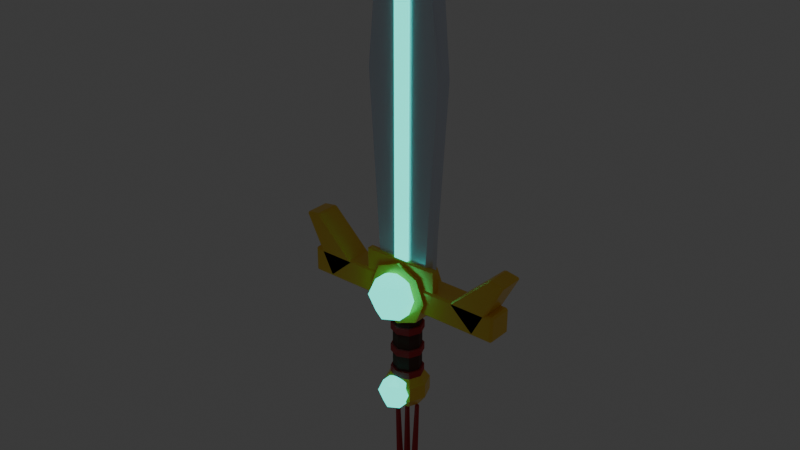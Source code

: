 # Source: kiem_4.blend  (saved by Blender 5.3.31; exported with 4.5.12 LTS)
import bpy
from mathutils import Matrix  # noqa: F401  (used for matrix-valued properties, if any)

bpy.ops.wm.read_factory_settings(use_empty=True)
scene = bpy.context.scene
scene.name = 'Scene'

# ---- collections
col_col_kiem_4 = bpy.data.collections.new('COL_kiem_4'); scene.collection.children.link(col_col_kiem_4)

# ---- materials (node trees are filled in below, after node groups)
mat_mat_leather = bpy.data.materials.new('MAT_leather')
mat_mat_red = bpy.data.materials.new('MAT_red')
mat_mat_gold = bpy.data.materials.new('MAT_gold')
mat_mat_teal = bpy.data.materials.new('MAT_teal')
mat_mat_steel = bpy.data.materials.new('MAT_steel')

# ---- material node trees
mat_mat_leather.use_nodes = True; mat_mat_leather.node_tree.nodes.clear()
_N = mat_mat_leather.node_tree.nodes; _L = mat_mat_leather.node_tree.links
n0 = _N.new('ShaderNodeBsdfPrincipled'); n0.name = 'Principled BSDF'; n0.location = (-200, 100)
n0.inputs[0].default_value = (0.09084, 0.0319, 0.02315, 1.0)
n0.inputs[2].default_value = 0.8
n0.inputs[10].default_value = 0.005
n1 = _N.new('ShaderNodeOutputMaterial'); n1.name = 'Material Output'; n1.location = (200, 100)
_L.new(n0.outputs[0], n1.inputs[0])
n1.is_active_output = True
mat_mat_red.use_nodes = True; mat_mat_red.node_tree.nodes.clear()
_N = mat_mat_red.node_tree.nodes; _L = mat_mat_red.node_tree.links
n0 = _N.new('ShaderNodeBsdfPrincipled'); n0.name = 'Principled BSDF'; n0.location = (-200, 100)
n0.inputs[0].default_value = (0.5149, 0.02122, 0.02956, 1.0)
n0.inputs[2].default_value = 0.7
n0.inputs[10].default_value = 0.005
n1 = _N.new('ShaderNodeOutputMaterial'); n1.name = 'Material Output'; n1.location = (200, 100)
_L.new(n0.outputs[0], n1.inputs[0])
n1.is_active_output = True
mat_mat_gold.use_nodes = True; mat_mat_gold.node_tree.nodes.clear()
_N = mat_mat_gold.node_tree.nodes; _L = mat_mat_gold.node_tree.links
n0 = _N.new('ShaderNodeBsdfPrincipled'); n0.name = 'Principled BSDF'; n0.location = (-200, 100)
n0.inputs[0].default_value = (1.0, 0.6445, 0.06848, 1.0)
n0.inputs[1].default_value = 0.3
n0.inputs[2].default_value = 0.3
n0.inputs[10].default_value = 0.005
n1 = _N.new('ShaderNodeOutputMaterial'); n1.name = 'Material Output'; n1.location = (200, 100)
_L.new(n0.outputs[0], n1.inputs[0])
n1.is_active_output = True
mat_mat_teal.use_nodes = True; mat_mat_teal.node_tree.nodes.clear()
_N = mat_mat_teal.node_tree.nodes; _L = mat_mat_teal.node_tree.links
n0 = _N.new('ShaderNodeBsdfPrincipled'); n0.name = 'Principled BSDF'; n0.location = (-200, 100)
n0.inputs[0].default_value = (0.02122, 0.7913, 0.6445, 1.0)
n0.inputs[2].default_value = 0.2
n0.inputs[10].default_value = 0.005
n0.inputs[27].default_value = (0.02122, 0.7913, 0.6445, 1.0)
n0.inputs[28].default_value = 2.0
n1 = _N.new('ShaderNodeOutputMaterial'); n1.name = 'Material Output'; n1.location = (200, 100)
_L.new(n0.outputs[0], n1.inputs[0])
n1.is_active_output = True
mat_mat_steel.use_nodes = True; mat_mat_steel.node_tree.nodes.clear()
_N = mat_mat_steel.node_tree.nodes; _L = mat_mat_steel.node_tree.links
n0 = _N.new('ShaderNodeBsdfPrincipled'); n0.name = 'Principled BSDF'; n0.location = (-200, 100)
n0.inputs[0].default_value = (0.7157, 0.7758, 0.8879, 1.0)
n0.inputs[1].default_value = 0.4
n0.inputs[2].default_value = 0.3
n0.inputs[10].default_value = 0.005
n1 = _N.new('ShaderNodeOutputMaterial'); n1.name = 'Material Output'; n1.location = (200, 100)
_L.new(n0.outputs[0], n1.inputs[0])
n1.is_active_output = True

# ---- world
world_world = bpy.data.worlds.new('World'); scene.world = world_world
world_world.use_nodes = True; world_world.node_tree.nodes.clear()
_N = world_world.node_tree.nodes; _L = world_world.node_tree.links
n0 = _N.new('ShaderNodeOutputWorld'); n0.name = 'World Output'; n0.location = (200, 100)
n1 = _N.new('ShaderNodeBackground'); n1.name = 'Background'; n1.location = (-200, 100)
n1.inputs[0].default_value = (0.05088, 0.05088, 0.05088, 1.0)
_L.new(n1.outputs[0], n0.inputs[0])
n0.is_active_output = True
world_world.color = (0.05088, 0.05088, 0.05088)
world_world.sun_shadow_jitter_overblur = 0.0

# ---- meshes
me_sm_kiem_4_leather = bpy.data.meshes.new('SM_kiem_4_leather')
me_sm_kiem_4_leather.from_pydata([(0.0, 0.027, -0.085), (0.0, 0.027, 0.085), (0.01909, 0.01909, -0.085), (0.01909, 0.01909, 0.085), (0.027, 0.0, -0.085), (0.027, 0.0, 0.085), (0.01909, -0.01909, -0.085), (0.01909, -0.01909, 0.085), (0.0, -0.027, -0.085), (0.0, -0.027, 0.085), (-0.01909, -0.01909, -0.085), (-0.01909, -0.01909, 0.085), (-0.027, 0.0, -0.085), (-0.027, 0.0, 0.085), (-0.01909, 0.01909, -0.085), (-0.01909, 0.01909, 0.085)], [], [(0, 1, 3, 2), (2, 3, 5, 4), (4, 5, 7, 6), (6, 7, 9, 8), (8, 9, 11, 10), (10, 11, 13, 12), (3, 1, 15, 13, 11, 9, 7, 5), (12, 13, 15, 14), (14, 15, 1, 0), (0, 2, 4, 6, 8, 10, 12, 14)])
me_sm_kiem_4_leather.materials.append(mat_mat_leather)
me_sm_kiem_4_leather.update()
me_sm_kiem_4_red = bpy.data.meshes.new('SM_kiem_4_red')
me_sm_kiem_4_red.from_pydata([(0.0, 0.031, -0.077), (0.0, 0.031, -0.063), (0.02192, 0.02192, -0.077), (0.02192, 0.02192, -0.063), (0.031, 0.0, -0.077), (0.031, 0.0, -0.063), (0.02192, -0.02192, -0.077), (0.02192, -0.02192, -0.063), (0.0, -0.031, -0.077), (0.0, -0.031, -0.063), (-0.02192, -0.02192, -0.077), (-0.02192, -0.02192, -0.063), (-0.031, 0.0, -0.077), (-0.031, 0.0, -0.063), (-0.02192, 0.02192, -0.077), (-0.02192, 0.02192, -0.063), (0.0, 0.031, -0.03033), (0.0, 0.031, -0.01633), (0.02192, 0.02192, -0.03033), (0.02192, 0.02192, -0.01633), (0.031, 0.0, -0.03033), (0.031, 0.0, -0.01633), (0.02192, -0.02192, -0.03033), (0.02192, -0.02192, -0.01633), (0.0, -0.031, -0.03033), (0.0, -0.031, -0.01633), (-0.02192, -0.02192, -0.03033), (-0.02192, -0.02192, -0.01633), (-0.031, 0.0, -0.03033), (-0.031, 0.0, -0.01633), (-0.02192, 0.02192, -0.03033), (-0.02192, 0.02192, -0.01633), (0.0, 0.031, 0.01633), (0.0, 0.031, 0.03033), (0.02192, 0.02192, 0.01633), (0.02192, 0.02192, 0.03033), (0.031, 0.0, 0.01633), (0.031, 0.0, 0.03033), (0.02192, -0.02192, 0.01633), (0.02192, -0.02192, 0.03033), (0.0, -0.031, 0.01633), (0.0, -0.031, 0.03033), (-0.02192, -0.02192, 0.01633), (-0.02192, -0.02192, 0.03033), (-0.031, 0.0, 0.01633), (-0.031, 0.0, 0.03033), (-0.02192, 0.02192, 0.01633), (-0.02192, 0.02192, 0.03033), (0.0, 0.031, 0.063), (0.0, 0.031, 0.077), (0.02192, 0.02192, 0.063), (0.02192, 0.02192, 0.077), (0.031, 0.0, 0.063), (0.031, 0.0, 0.077), (0.02192, -0.02192, 0.063), (0.02192, -0.02192, 0.077), (0.0, -0.031, 0.063), (0.0, -0.031, 0.077), (-0.02192, -0.02192, 0.063), (-0.02192, -0.02192, 0.077), (-0.031, 0.0, 0.063), (-0.031, 0.0, 0.077), (-0.02192, 0.02192, 0.063), (-0.02192, 0.02192, 0.077), (-0.01665, 0.007, -0.3049), (-0.02335, 0.0042, -0.1451), (-0.009998, 0.002163, -0.3047), (-0.01936, 0.001298, -0.1449), (-0.01254, -0.005663, -0.3048), (-0.02088, -0.003398, -0.145), (-0.02076, -0.005663, -0.3051), (-0.02582, -0.003398, -0.1452), (-0.0233, 0.002163, -0.3052), (-0.02734, 0.001298, -0.1452), (0.0, 0.007, -0.305), (0.0, 0.0042, -0.145), (0.006657, 0.002163, -0.305), (0.003994, 0.001298, -0.145), (0.004114, -0.005663, -0.305), (0.002469, -0.003398, -0.145), (-0.004114, -0.005663, -0.305), (-0.002469, -0.003398, -0.145), (-0.006657, 0.002163, -0.305), (-0.003994, 0.001298, -0.145), (0.01665, 0.007, -0.3049), (0.02335, 0.0042, -0.1451), (0.0233, 0.002163, -0.3052), (0.02734, 0.001298, -0.1452), (0.02076, -0.005663, -0.3051), (0.02582, -0.003398, -0.1452), (0.01254, -0.005663, -0.3048), (0.02088, -0.003398, -0.145), (0.009998, 0.002163, -0.3047), (0.01936, 0.001298, -0.1449), (0.0, 0.0, -0.1246), (0.0, 0.01089, -0.1291), (0.0, 0.01089, -0.1509), (0.0, 0.0, -0.1554), (0.009431, 0.005445, -0.1291), (0.01334, 0.0077, -0.14), (0.009431, 0.005445, -0.1509), (0.009431, -0.005445, -0.1291), (0.01334, -0.0077, -0.14), (0.009431, -0.005445, -0.1509), (-2.328e-09, -0.01089, -0.1291), (-2.328e-09, -0.0154, -0.14), (-2.328e-09, -0.01089, -0.1509), (-0.009431, -0.005445, -0.1291), (-0.01334, -0.0077, -0.14), (-0.009431, -0.005445, -0.1509), (-0.009431, 0.005445, -0.1291), (-0.01334, 0.0077, -0.14), (-0.009431, 0.005445, -0.1509), (4.191e-09, 0.0154, -0.14)], [], [(0, 1, 3, 2), (2, 3, 5, 4), (4, 5, 7, 6), (6, 7, 9, 8), (8, 9, 11, 10), (10, 11, 13, 12), (3, 1, 15, 13, 11, 9, 7, 5), (12, 13, 15, 14), (14, 15, 1, 0), (0, 2, 4, 6, 8, 10, 12, 14), (16, 17, 19, 18), (18, 19, 21, 20), (20, 21, 23, 22), (22, 23, 25, 24), (24, 25, 27, 26), (26, 27, 29, 28), (19, 17, 31, 29, 27, 25, 23, 21), (28, 29, 31, 30), (30, 31, 17, 16), (16, 18, 20, 22, 24, 26, 28, 30), (32, 33, 35, 34), (34, 35, 37, 36), (36, 37, 39, 38), (38, 39, 41, 40), (40, 41, 43, 42), (42, 43, 45, 44), (35, 33, 47, 45, 43, 41, 39, 37), (44, 45, 47, 46), (46, 47, 33, 32), (32, 34, 36, 38, 40, 42, 44, 46), (48, 49, 51, 50), (50, 51, 53, 52), (52, 53, 55, 54), (54, 55, 57, 56), (56, 57, 59, 58), (58, 59, 61, 60), (51, 49, 63, 61, 59, 57, 55, 53), (60, 61, 63, 62), (62, 63, 49, 48), (48, 50, 52, 54, 56, 58, 60, 62), (64, 65, 67, 66), (66, 67, 69, 68), (68, 69, 71, 70), (67, 65, 73, 71, 69), (70, 71, 73, 72), (72, 73, 65, 64), (64, 66, 68, 70, 72), (74, 75, 77, 76), (76, 77, 79, 78), (78, 79, 81, 80), (77, 75, 83, 81, 79), (80, 81, 83, 82), (82, 83, 75, 74), (74, 76, 78, 80, 82), (84, 85, 87, 86), (86, 87, 89, 88), (88, 89, 91, 90), (87, 85, 93, 91, 89), (90, 91, 93, 92), (92, 93, 85, 84), (84, 86, 88, 90, 92), (96, 113, 99, 100), (95, 94, 98), (97, 96, 100), (113, 95, 98, 99), (100, 99, 102, 103), (98, 94, 101), (97, 100, 103), (99, 98, 101, 102), (103, 102, 105, 106), (101, 94, 104), (97, 103, 106), (102, 101, 104, 105), (106, 105, 108, 109), (104, 94, 107), (97, 106, 109), (105, 104, 107, 108), (109, 108, 111, 112), (107, 94, 110), (97, 109, 112), (108, 107, 110, 111), (112, 111, 113, 96), (110, 94, 95), (97, 112, 96), (111, 110, 95, 113)])
me_sm_kiem_4_red.materials.append(mat_mat_red)
me_sm_kiem_4_red.update()
me_sm_kiem_4_gold = bpy.data.meshes.new('SM_kiem_4_gold')
me_sm_kiem_4_gold.from_pydata([(0.0, 0.0, -0.061), (0.0, 0.0, -0.149), (0.01829, 0.01829, -0.0694), (0.02959, 0.02959, -0.0914), (0.02959, 0.02959, -0.1186), (0.01829, 0.01829, -0.1406), (0.02586, 0.0, -0.0694), (0.04185, 0.0, -0.0914), (0.04185, 0.0, -0.1186), (0.02586, 0.0, -0.1406), (0.01829, -0.01829, -0.0694), (0.02959, -0.02959, -0.0914), (0.02959, -0.02959, -0.1186), (0.01829, -0.01829, -0.1406), (0.0, -0.02586, -0.0694), (0.0, -0.04185, -0.0914), (0.0, -0.04185, -0.1186), (0.0, -0.02586, -0.1406), (-0.01829, -0.01829, -0.0694), (-0.02959, -0.02959, -0.0914), (-0.02959, -0.02959, -0.1186), (-0.01829, -0.01829, -0.1406), (-0.02586, 0.0, -0.0694), (-0.04185, 0.0, -0.0914), (-0.04185, 0.0, -0.1186), (-0.02586, 0.0, -0.1406), (-0.01829, 0.01829, -0.0694), (-0.02959, 0.02959, -0.0914), (-0.02959, 0.02959, -0.1186), (-0.01829, 0.01829, -0.1406), (0.0, 0.02586, -0.0694), (0.0, 0.04185, -0.0914), (0.0, 0.04185, -0.1186), (0.0, 0.02586, -0.1406), (-0.196, -0.021, 0.075), (-0.196, -0.025, 0.079), (-0.2, -0.021, 0.079), (-0.196, -0.025, 0.121), (-0.196, -0.021, 0.125), (-0.2, -0.021, 0.121), (-0.196, 0.021, 0.075), (-0.2, 0.021, 0.079), (-0.196, 0.025, 0.079), (-0.196, 0.021, 0.125), (-0.196, 0.025, 0.121), (-0.2, 0.021, 0.121), (0.196, -0.021, 0.075), (0.2, -0.021, 0.079), (0.196, -0.025, 0.079), (0.196, -0.021, 0.125), (0.196, -0.025, 0.121), (0.2, -0.021, 0.121), (0.196, 0.021, 0.075), (0.196, 0.025, 0.079), (0.2, 0.021, 0.079), (0.196, 0.021, 0.125), (0.2, 0.021, 0.121), (0.196, 0.025, 0.121), (-0.1122, -0.022, 0.118), (-0.1144, -0.025, 0.12), (-0.1122, -0.022, 0.1221), (-0.1878, -0.022, 0.1929), (-0.191, -0.025, 0.1918), (-0.193, -0.022, 0.1945), (-0.217, -0.022, 0.1905), (-0.2154, -0.025, 0.1877), (-0.2186, -0.022, 0.1873), (-0.1578, -0.022, 0.07701), (-0.1614, -0.022, 0.07766), (-0.1591, -0.025, 0.07982), (-0.1122, 0.022, 0.118), (-0.1122, 0.022, 0.1221), (-0.1144, 0.025, 0.12), (-0.193, 0.022, 0.1945), (-0.191, 0.025, 0.1918), (-0.1878, 0.022, 0.1929), (-0.2186, 0.022, 0.1873), (-0.2154, 0.025, 0.1877), (-0.217, 0.022, 0.1905), (-0.1578, 0.022, 0.07701), (-0.1591, 0.025, 0.07982), (-0.1614, 0.022, 0.07766), (0.1578, -0.022, 0.07701), (0.1591, -0.025, 0.07982), (0.1614, -0.022, 0.07766), (0.2186, -0.022, 0.1873), (0.2154, -0.025, 0.1877), (0.217, -0.022, 0.1905), (0.193, -0.022, 0.1945), (0.191, -0.025, 0.1918), (0.1878, -0.022, 0.1929), (0.1122, -0.022, 0.118), (0.1122, -0.022, 0.1221), (0.1144, -0.025, 0.12), (0.1578, 0.022, 0.07701), (0.1614, 0.022, 0.07766), (0.1591, 0.025, 0.07982), (0.217, 0.022, 0.1905), (0.2154, 0.025, 0.1877), (0.2186, 0.022, 0.1873), (0.1878, 0.022, 0.1929), (0.191, 0.025, 0.1918), (0.193, 0.022, 0.1945), (0.1122, 0.022, 0.118), (0.1144, 0.025, 0.12), (0.1122, 0.022, 0.1221), (0.0, 0.03, 0.16), (0.0, -0.03, 0.16), (0.04243, 0.03, 0.1424), (0.04243, -0.03, 0.1424), (0.06, 0.03, 0.1), (0.06, -0.03, 0.1), (0.04243, 0.03, 0.05757), (0.04243, -0.03, 0.05757), (0.0, 0.03, 0.04), (0.0, -0.03, 0.04), (-0.04243, 0.03, 0.05757), (-0.04243, -0.03, 0.05757), (-0.06, 0.03, 0.1), (-0.06, -0.03, 0.1), (-0.04243, 0.03, 0.1424), (-0.04243, -0.03, 0.1424), (-0.073, -0.02, 0.115), (-0.073, -0.022, 0.117), (-0.075, -0.02, 0.117), (-0.073, -0.022, 0.163), (-0.073, -0.02, 0.165), (-0.075, -0.02, 0.163), (-0.073, -0.01, 0.115), (-0.075, -0.01, 0.117), (-0.073, -0.008, 0.117), (-0.073, -0.01, 0.165), (-0.073, -0.008, 0.163), (-0.075, -0.01, 0.163), (0.073, -0.02, 0.115), (0.075, -0.02, 0.117), (0.073, -0.022, 0.117), (0.073, -0.02, 0.165), (0.073, -0.022, 0.163), (0.075, -0.02, 0.163), (0.073, -0.01, 0.115), (0.073, -0.008, 0.117), (0.075, -0.01, 0.117), (0.073, -0.01, 0.165), (0.075, -0.01, 0.163), (0.073, -0.008, 0.163)], [], [(33, 32, 4, 5), (31, 30, 2, 3), (1, 33, 5), (32, 31, 3, 4), (30, 0, 2), (2, 0, 6), (5, 4, 8, 9), (3, 2, 6, 7), (1, 5, 9), (4, 3, 7, 8), (6, 0, 10), (9, 8, 12, 13), (7, 6, 10, 11), (1, 9, 13), (8, 7, 11, 12), (10, 0, 14), (13, 12, 16, 17), (11, 10, 14, 15), (1, 13, 17), (12, 11, 15, 16), (14, 0, 18), (17, 16, 20, 21), (15, 14, 18, 19), (1, 17, 21), (16, 15, 19, 20), (18, 0, 22), (21, 20, 24, 25), (19, 18, 22, 23), (1, 21, 25), (20, 19, 23, 24), (22, 0, 26), (25, 24, 28, 29), (23, 22, 26, 27), (1, 25, 29), (24, 23, 27, 28), (26, 0, 30), (29, 28, 32, 33), (27, 26, 30, 31), (1, 29, 33), (28, 27, 31, 32), (34, 35, 36), (37, 38, 39), (40, 41, 42), (43, 44, 45), (46, 47, 48), (49, 50, 51), (52, 53, 54), (55, 56, 57), (40, 34, 36, 41), (35, 37, 39, 36), (38, 43, 45, 39), (44, 42, 41, 45), (52, 40, 42, 53), (43, 55, 57, 44), (56, 54, 53, 57), (46, 52, 54, 47), (55, 49, 51, 56), (50, 48, 47, 51), (34, 46, 48, 35), (49, 38, 37, 50), (40, 52, 46, 34), (36, 39, 45, 41), (48, 50, 37, 35), (55, 43, 38, 49), (42, 44, 57, 53), (54, 56, 51, 47), (58, 60, 59), (61, 63, 62), (64, 66, 65), (67, 69, 68), (70, 72, 71), (73, 75, 74), (76, 78, 77), (79, 81, 80), (69, 67, 58, 59), (59, 60, 61, 62), (62, 63, 64, 65), (65, 66, 68, 69), (72, 70, 79, 80), (80, 81, 76, 77), (77, 78, 73, 74), (74, 75, 71, 72), (70, 71, 60, 58), (63, 61, 75, 73), (66, 64, 78, 76), (67, 68, 81, 79), (67, 79, 70, 58), (60, 71, 75, 61), (59, 62, 65, 69), (63, 73, 78, 64), (66, 76, 81, 68), (80, 77, 74, 72), (82, 84, 83), (85, 87, 86), (88, 90, 89), (91, 93, 92), (94, 96, 95), (97, 99, 98), (100, 102, 101), (103, 105, 104), (93, 91, 82, 83), (83, 84, 85, 86), (86, 87, 88, 89), (89, 90, 92, 93), (96, 94, 103, 104), (104, 105, 100, 101), (101, 102, 97, 98), (98, 99, 95, 96), (94, 95, 84, 82), (87, 85, 99, 97), (90, 88, 102, 100), (91, 92, 105, 103), (91, 103, 94, 82), (84, 95, 99, 85), (83, 86, 89, 93), (87, 97, 102, 88), (90, 100, 105, 92), (104, 101, 98, 96), (106, 107, 109, 108), (108, 109, 111, 110), (110, 111, 113, 112), (112, 113, 115, 114), (114, 115, 117, 116), (116, 117, 119, 118), (109, 107, 121, 119, 117, 115, 113, 111), (118, 119, 121, 120), (120, 121, 107, 106), (106, 108, 110, 112, 114, 116, 118, 120), (122, 123, 124), (125, 126, 127), (128, 129, 130), (131, 132, 133), (134, 135, 136), (137, 138, 139), (140, 141, 142), (143, 144, 145), (128, 122, 124, 129), (123, 125, 127, 124), (126, 131, 133, 127), (132, 130, 129, 133), (140, 128, 130, 141), (131, 143, 145, 132), (144, 142, 141, 145), (134, 140, 142, 135), (143, 137, 139, 144), (138, 136, 135, 139), (122, 134, 136, 123), (137, 126, 125, 138), (128, 140, 134, 122), (124, 127, 133, 129), (136, 138, 125, 123), (143, 131, 126, 137), (130, 132, 145, 141), (142, 144, 139, 135)])
me_sm_kiem_4_gold.materials.append(mat_mat_gold)
me_sm_kiem_4_gold.update()
me_sm_kiem_4_teal = bpy.data.meshes.new('SM_kiem_4_teal')
me_sm_kiem_4_teal.from_pydata([(0.0, -0.035, -0.073), (0.0, -0.01237, -0.08237), (0.0, -0.003, -0.105), (0.0, -0.01237, -0.1276), (0.0, -0.035, -0.137), (0.0196, -0.02369, -0.08237), (0.02771, -0.019, -0.105), (0.0196, -0.02369, -0.1276), (0.0196, -0.04631, -0.08237), (0.02771, -0.051, -0.105), (0.0196, -0.04631, -0.1276), (-4.657e-09, -0.05763, -0.08237), (-6.519e-09, -0.067, -0.105), (-4.657e-09, -0.05763, -0.1276), (-0.0196, -0.04631, -0.08237), (-0.02771, -0.051, -0.105), (-0.0196, -0.04631, -0.1276), (-0.0196, -0.02369, -0.08237), (-0.02771, -0.019, -0.105), (-0.0196, -0.02369, -0.1276), (0.0, -0.04, 0.145), (0.0, -0.00818, 0.1318), (0.0, 0.005, 0.1), (0.0, -0.00818, 0.06818), (0.0, -0.04, 0.055), (0.02756, -0.02409, 0.1318), (0.03897, -0.0175, 0.1), (0.02756, -0.02409, 0.06818), (0.02756, -0.05591, 0.1318), (0.03897, -0.0625, 0.1), (0.02756, -0.05591, 0.06818), (-7.451e-09, -0.07182, 0.1318), (-7.451e-09, -0.085, 0.1), (-7.451e-09, -0.07182, 0.06818), (-0.02756, -0.05591, 0.1318), (-0.03897, -0.0625, 0.1), (-0.02756, -0.05591, 0.06818), (-0.02756, -0.02409, 0.1318), (-0.03897, -0.0175, 0.1), (-0.02756, -0.02409, 0.06818), (-0.014, -0.02, 0.16), (-0.014, -0.02, 0.66), (0.0, -0.02, 0.71), (0.014, -0.02, 0.66), (0.014, -0.02, 0.16), (-0.014, -0.009, 0.16), (-0.014, -0.009, 0.66), (0.0, -0.009, 0.71), (0.014, -0.009, 0.66), (0.014, -0.009, 0.16)], [], [(3, 2, 6, 7), (1, 0, 5), (4, 3, 7), (2, 1, 5, 6), (7, 6, 9, 10), (5, 0, 8), (4, 7, 10), (6, 5, 8, 9), (10, 9, 12, 13), (8, 0, 11), (4, 10, 13), (9, 8, 11, 12), (13, 12, 15, 16), (11, 0, 14), (4, 13, 16), (12, 11, 14, 15), (15, 14, 17, 18), (16, 15, 18, 19), (14, 0, 17), (4, 16, 19), (4, 19, 3), (18, 17, 1, 2), (19, 18, 2, 3), (17, 0, 1), (23, 22, 26, 27), (21, 20, 25), (24, 23, 27), (22, 21, 25, 26), (25, 20, 28), (24, 27, 30), (26, 25, 28, 29), (27, 26, 29, 30), (30, 29, 32, 33), (28, 20, 31), (24, 30, 33), (29, 28, 31, 32), (33, 32, 35, 36), (31, 20, 34), (24, 33, 36), (32, 31, 34, 35), (36, 35, 38, 39), (34, 20, 37), (24, 36, 39), (35, 34, 37, 38), (39, 38, 22, 23), (37, 20, 21), (24, 39, 23), (38, 37, 21, 22), (40, 44, 43, 42, 41), (49, 45, 46, 47, 48), (40, 41, 46, 45), (41, 42, 47, 46), (42, 43, 48, 47), (43, 44, 49, 48), (44, 40, 45, 49)])
me_sm_kiem_4_teal.materials.append(mat_mat_teal)
me_sm_kiem_4_teal.update()
me_sm_kiem_4_steel = bpy.data.meshes.new('SM_kiem_4_steel')
me_sm_kiem_4_steel.from_pydata([(-0.048, -0.005, 0.115), (-0.04836, -0.015, 0.125), (-0.05836, -0.005, 0.125), (-0.07164, -0.005, 0.49), (-0.072, -0.015, 0.5), (-0.07163, -0.005, 0.51), (-0.06637, -0.005, 0.65), (-0.0561, -0.015, 0.6573), (-0.06118, -0.005, 0.6688), (-0.004819, -0.005, 0.7712), (-9.313e-10, -0.015, 0.7592), (0.004819, -0.005, 0.7712), (0.06118, -0.005, 0.6688), (0.0561, -0.015, 0.6573), (0.06637, -0.005, 0.65), (0.07163, -0.005, 0.51), (0.072, -0.015, 0.5), (0.07164, -0.005, 0.49), (0.048, -0.005, 0.115), (0.05836, -0.005, 0.125), (0.04836, -0.015, 0.125), (-0.048, 0.005, 0.115), (-0.05836, 0.005, 0.125), (-0.04836, 0.015, 0.125), (-0.07163, 0.005, 0.51), (-0.072, 0.015, 0.5), (-0.07164, 0.005, 0.49), (-0.06118, 0.005, 0.6688), (-0.0561, 0.015, 0.6573), (-0.06637, 0.005, 0.65), (0.004819, 0.005, 0.7712), (9.313e-10, 0.015, 0.7592), (-0.004819, 0.005, 0.7712), (0.06637, 0.005, 0.65), (0.0561, 0.015, 0.6573), (0.06118, 0.005, 0.6688), (0.07164, 0.005, 0.49), (0.072, 0.015, 0.5), (0.07163, 0.005, 0.51), (0.048, 0.005, 0.115), (0.04836, 0.015, 0.125), (0.05836, 0.005, 0.125)], [], [(0, 1, 2), (3, 4, 5), (6, 7, 8), (9, 10, 11), (12, 13, 14), (15, 16, 17), (18, 19, 20), (21, 22, 23), (24, 25, 26), (27, 28, 29), (30, 31, 32), (33, 34, 35), (36, 37, 38), (39, 40, 41), (20, 1, 0, 18), (1, 4, 3, 2), (4, 7, 6, 5), (7, 10, 9, 8), (10, 13, 12, 11), (13, 16, 15, 14), (16, 20, 19, 17), (23, 40, 39, 21), (40, 37, 36, 41), (37, 34, 33, 38), (34, 31, 30, 35), (31, 28, 27, 32), (28, 25, 24, 29), (25, 23, 22, 26), (21, 0, 2, 22), (5, 24, 26, 3), (8, 27, 29, 6), (11, 30, 32, 9), (14, 33, 35, 12), (17, 36, 38, 15), (18, 39, 41, 19), (18, 0, 21, 39), (2, 3, 26, 22), (1, 20, 16, 13, 10, 7, 4), (5, 6, 29, 24), (8, 9, 32, 27), (11, 12, 35, 30), (14, 15, 38, 33), (17, 19, 41, 36), (40, 23, 25, 28, 31, 34, 37)])
me_sm_kiem_4_steel.materials.append(mat_mat_steel)
me_sm_kiem_4_steel.update()

# ---- objects
ob_sm_kiem_4 = bpy.data.objects.new('SM_kiem_4', None)
ob_sm_kiem_4_leather = bpy.data.objects.new('SM_kiem_4_leather', me_sm_kiem_4_leather)
ob_sm_kiem_4_red = bpy.data.objects.new('SM_kiem_4_red', me_sm_kiem_4_red)
ob_sm_kiem_4_gold = bpy.data.objects.new('SM_kiem_4_gold', me_sm_kiem_4_gold)
ob_sm_kiem_4_teal = bpy.data.objects.new('SM_kiem_4_teal', me_sm_kiem_4_teal)
ob_sm_kiem_4_steel = bpy.data.objects.new('SM_kiem_4_steel', me_sm_kiem_4_steel)

# ---- transforms, parenting, visibility, modifiers, constraints
ob_sm_kiem_4.location = (0.0, 0.0, 0.0)
ob_sm_kiem_4.empty_display_type = 'ARROWS'
ob_sm_kiem_4.empty_display_size = 0.1
ob_sm_kiem_4_leather.parent = ob_sm_kiem_4
ob_sm_kiem_4_leather.location = (0.0, 0.0, 0.0)
ob_sm_kiem_4_red.parent = ob_sm_kiem_4
ob_sm_kiem_4_red.location = (0.0, 0.0, 0.0)
ob_sm_kiem_4_gold.parent = ob_sm_kiem_4
ob_sm_kiem_4_gold.location = (0.0, 0.0, 0.0)
ob_sm_kiem_4_teal.parent = ob_sm_kiem_4
ob_sm_kiem_4_teal.location = (0.0, 0.0, 0.0)
ob_sm_kiem_4_steel.parent = ob_sm_kiem_4
ob_sm_kiem_4_steel.location = (0.0, 0.0, 0.0)

# ---- collection membership
col_col_kiem_4.objects.link(ob_sm_kiem_4)
col_col_kiem_4.objects.link(ob_sm_kiem_4_leather)
col_col_kiem_4.objects.link(ob_sm_kiem_4_red)
col_col_kiem_4.objects.link(ob_sm_kiem_4_gold)
col_col_kiem_4.objects.link(ob_sm_kiem_4_teal)
col_col_kiem_4.objects.link(ob_sm_kiem_4_steel)

# ---- scene / render settings (as saved in the file)
scene.frame_start = 1; scene.frame_end = 250; scene.frame_set(1)
scene.render.engine = 'BLENDER_EEVEE_NEXT'
scene.render.bake_bias = 0.0
scene.render.bake_samples = 0
scene.render.compositor_device = 'GPU'
scene.eevee.use_volume_custom_range = False
scene.eevee.fast_gi_thickness_near = 0.1
scene.eevee.fast_gi_thickness_far = 0.0
scene.eevee.ray_tracing_options.screen_trace_thickness = 0.1
bpy.context.view_layer.update()

# ---- added for rendering (the .blend has no active camera): camera
cam_auto = bpy.data.cameras.new('AutoCamera')
cam_auto.lens = 50.0
cam_auto.sensor_width = 36.0
cam_auto.clip_end = 1000.0
ob_auto_camera = bpy.data.objects.new('AutoCamera', cam_auto)
scene.collection.objects.link(ob_auto_camera)
ob_auto_camera.location = (1.08136, -1.31921, 1.0981)
ob_auto_camera.rotation_euler = (1.09748, -7.21219e-08, 0.694738)
scene.camera = ob_auto_camera
bpy.context.view_layer.update()
